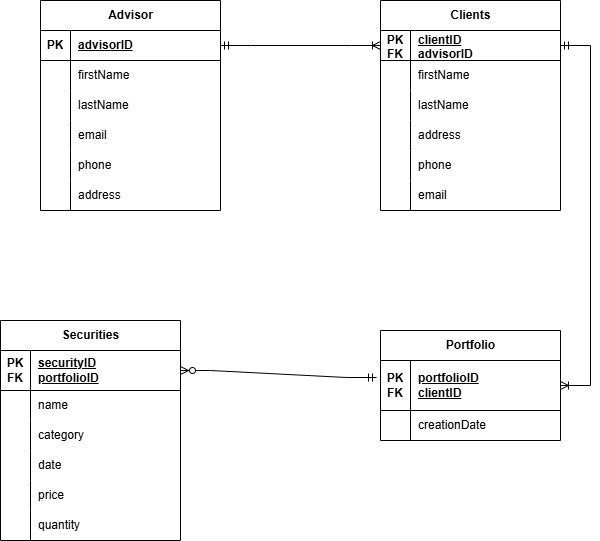

The diagram above was exported from draw.io. Its source (the exported page's mxGraphModel, read from the mxfile embedded in the PNG):
<mxGraphModel dx="880" dy="561" grid="1" gridSize="10" guides="1" tooltips="1" connect="1" arrows="1" fold="1" page="1" pageScale="1" pageWidth="850" pageHeight="1100" math="0" shadow="0">
  <root>
    <mxCell id="0" />
    <mxCell id="1" parent="0" />
    <object label="Advisor" Financial_Advisor="" id="zxwP5QOa9efbuh9wRCVD-1">
      <mxCell style="shape=table;startSize=30;container=1;collapsible=1;childLayout=tableLayout;fixedRows=1;rowLines=0;fontStyle=1;align=center;resizeLast=1;html=1;" parent="1" vertex="1">
        <mxGeometry x="120" y="50" width="180" height="210" as="geometry">
          <mxRectangle x="70" y="60" width="70" height="30" as="alternateBounds" />
        </mxGeometry>
      </mxCell>
    </object>
    <mxCell id="zxwP5QOa9efbuh9wRCVD-2" value="" style="shape=tableRow;horizontal=0;startSize=0;swimlaneHead=0;swimlaneBody=0;fillColor=none;collapsible=0;dropTarget=0;points=[[0,0.5],[1,0.5]];portConstraint=eastwest;top=0;left=0;right=0;bottom=1;" parent="zxwP5QOa9efbuh9wRCVD-1" vertex="1">
      <mxGeometry y="30" width="180" height="30" as="geometry" />
    </mxCell>
    <mxCell id="zxwP5QOa9efbuh9wRCVD-3" value="PK" style="shape=partialRectangle;connectable=0;fillColor=none;top=0;left=0;bottom=0;right=0;fontStyle=1;overflow=hidden;whiteSpace=wrap;html=1;" parent="zxwP5QOa9efbuh9wRCVD-2" vertex="1">
      <mxGeometry width="30" height="30" as="geometry">
        <mxRectangle width="30" height="30" as="alternateBounds" />
      </mxGeometry>
    </mxCell>
    <mxCell id="zxwP5QOa9efbuh9wRCVD-4" value="advisorID" style="shape=partialRectangle;connectable=0;fillColor=none;top=0;left=0;bottom=0;right=0;align=left;spacingLeft=6;fontStyle=5;overflow=hidden;whiteSpace=wrap;html=1;" parent="zxwP5QOa9efbuh9wRCVD-2" vertex="1">
      <mxGeometry x="30" width="150" height="30" as="geometry">
        <mxRectangle width="150" height="30" as="alternateBounds" />
      </mxGeometry>
    </mxCell>
    <mxCell id="zxwP5QOa9efbuh9wRCVD-5" value="" style="shape=tableRow;horizontal=0;startSize=0;swimlaneHead=0;swimlaneBody=0;fillColor=none;collapsible=0;dropTarget=0;points=[[0,0.5],[1,0.5]];portConstraint=eastwest;top=0;left=0;right=0;bottom=0;" parent="zxwP5QOa9efbuh9wRCVD-1" vertex="1">
      <mxGeometry y="60" width="180" height="30" as="geometry" />
    </mxCell>
    <mxCell id="zxwP5QOa9efbuh9wRCVD-6" value="" style="shape=partialRectangle;connectable=0;fillColor=none;top=0;left=0;bottom=0;right=0;editable=1;overflow=hidden;whiteSpace=wrap;html=1;" parent="zxwP5QOa9efbuh9wRCVD-5" vertex="1">
      <mxGeometry width="30" height="30" as="geometry">
        <mxRectangle width="30" height="30" as="alternateBounds" />
      </mxGeometry>
    </mxCell>
    <mxCell id="zxwP5QOa9efbuh9wRCVD-7" value="firstName" style="shape=partialRectangle;connectable=0;fillColor=none;top=0;left=0;bottom=0;right=0;align=left;spacingLeft=6;overflow=hidden;whiteSpace=wrap;html=1;" parent="zxwP5QOa9efbuh9wRCVD-5" vertex="1">
      <mxGeometry x="30" width="150" height="30" as="geometry">
        <mxRectangle width="150" height="30" as="alternateBounds" />
      </mxGeometry>
    </mxCell>
    <mxCell id="IVuZSBekwCHVny1AM-lv-1" value="" style="shape=tableRow;horizontal=0;startSize=0;swimlaneHead=0;swimlaneBody=0;fillColor=none;collapsible=0;dropTarget=0;points=[[0,0.5],[1,0.5]];portConstraint=eastwest;top=0;left=0;right=0;bottom=0;" vertex="1" parent="zxwP5QOa9efbuh9wRCVD-1">
      <mxGeometry y="90" width="180" height="30" as="geometry" />
    </mxCell>
    <mxCell id="IVuZSBekwCHVny1AM-lv-2" value="" style="shape=partialRectangle;connectable=0;fillColor=none;top=0;left=0;bottom=0;right=0;editable=1;overflow=hidden;whiteSpace=wrap;html=1;" vertex="1" parent="IVuZSBekwCHVny1AM-lv-1">
      <mxGeometry width="30" height="30" as="geometry">
        <mxRectangle width="30" height="30" as="alternateBounds" />
      </mxGeometry>
    </mxCell>
    <mxCell id="IVuZSBekwCHVny1AM-lv-3" value="lastName" style="shape=partialRectangle;connectable=0;fillColor=none;top=0;left=0;bottom=0;right=0;align=left;spacingLeft=6;overflow=hidden;whiteSpace=wrap;html=1;" vertex="1" parent="IVuZSBekwCHVny1AM-lv-1">
      <mxGeometry x="30" width="150" height="30" as="geometry">
        <mxRectangle width="150" height="30" as="alternateBounds" />
      </mxGeometry>
    </mxCell>
    <mxCell id="IVuZSBekwCHVny1AM-lv-4" value="" style="shape=tableRow;horizontal=0;startSize=0;swimlaneHead=0;swimlaneBody=0;fillColor=none;collapsible=0;dropTarget=0;points=[[0,0.5],[1,0.5]];portConstraint=eastwest;top=0;left=0;right=0;bottom=0;" vertex="1" parent="zxwP5QOa9efbuh9wRCVD-1">
      <mxGeometry y="120" width="180" height="30" as="geometry" />
    </mxCell>
    <mxCell id="IVuZSBekwCHVny1AM-lv-5" value="" style="shape=partialRectangle;connectable=0;fillColor=none;top=0;left=0;bottom=0;right=0;editable=1;overflow=hidden;whiteSpace=wrap;html=1;" vertex="1" parent="IVuZSBekwCHVny1AM-lv-4">
      <mxGeometry width="30" height="30" as="geometry">
        <mxRectangle width="30" height="30" as="alternateBounds" />
      </mxGeometry>
    </mxCell>
    <mxCell id="IVuZSBekwCHVny1AM-lv-6" value="email" style="shape=partialRectangle;connectable=0;fillColor=none;top=0;left=0;bottom=0;right=0;align=left;spacingLeft=6;overflow=hidden;whiteSpace=wrap;html=1;" vertex="1" parent="IVuZSBekwCHVny1AM-lv-4">
      <mxGeometry x="30" width="150" height="30" as="geometry">
        <mxRectangle width="150" height="30" as="alternateBounds" />
      </mxGeometry>
    </mxCell>
    <mxCell id="IVuZSBekwCHVny1AM-lv-7" value="" style="shape=tableRow;horizontal=0;startSize=0;swimlaneHead=0;swimlaneBody=0;fillColor=none;collapsible=0;dropTarget=0;points=[[0,0.5],[1,0.5]];portConstraint=eastwest;top=0;left=0;right=0;bottom=0;" vertex="1" parent="zxwP5QOa9efbuh9wRCVD-1">
      <mxGeometry y="150" width="180" height="30" as="geometry" />
    </mxCell>
    <mxCell id="IVuZSBekwCHVny1AM-lv-8" value="" style="shape=partialRectangle;connectable=0;fillColor=none;top=0;left=0;bottom=0;right=0;editable=1;overflow=hidden;whiteSpace=wrap;html=1;" vertex="1" parent="IVuZSBekwCHVny1AM-lv-7">
      <mxGeometry width="30" height="30" as="geometry">
        <mxRectangle width="30" height="30" as="alternateBounds" />
      </mxGeometry>
    </mxCell>
    <mxCell id="IVuZSBekwCHVny1AM-lv-9" value="phone" style="shape=partialRectangle;connectable=0;fillColor=none;top=0;left=0;bottom=0;right=0;align=left;spacingLeft=6;overflow=hidden;whiteSpace=wrap;html=1;" vertex="1" parent="IVuZSBekwCHVny1AM-lv-7">
      <mxGeometry x="30" width="150" height="30" as="geometry">
        <mxRectangle width="150" height="30" as="alternateBounds" />
      </mxGeometry>
    </mxCell>
    <mxCell id="IVuZSBekwCHVny1AM-lv-10" value="" style="shape=tableRow;horizontal=0;startSize=0;swimlaneHead=0;swimlaneBody=0;fillColor=none;collapsible=0;dropTarget=0;points=[[0,0.5],[1,0.5]];portConstraint=eastwest;top=0;left=0;right=0;bottom=0;" vertex="1" parent="zxwP5QOa9efbuh9wRCVD-1">
      <mxGeometry y="180" width="180" height="30" as="geometry" />
    </mxCell>
    <mxCell id="IVuZSBekwCHVny1AM-lv-11" value="" style="shape=partialRectangle;connectable=0;fillColor=none;top=0;left=0;bottom=0;right=0;editable=1;overflow=hidden;whiteSpace=wrap;html=1;" vertex="1" parent="IVuZSBekwCHVny1AM-lv-10">
      <mxGeometry width="30" height="30" as="geometry">
        <mxRectangle width="30" height="30" as="alternateBounds" />
      </mxGeometry>
    </mxCell>
    <mxCell id="IVuZSBekwCHVny1AM-lv-12" value="address" style="shape=partialRectangle;connectable=0;fillColor=none;top=0;left=0;bottom=0;right=0;align=left;spacingLeft=6;overflow=hidden;whiteSpace=wrap;html=1;" vertex="1" parent="IVuZSBekwCHVny1AM-lv-10">
      <mxGeometry x="30" width="150" height="30" as="geometry">
        <mxRectangle width="150" height="30" as="alternateBounds" />
      </mxGeometry>
    </mxCell>
    <mxCell id="zxwP5QOa9efbuh9wRCVD-14" value="Clients" style="shape=table;startSize=30;container=1;collapsible=1;childLayout=tableLayout;fixedRows=1;rowLines=0;fontStyle=1;align=center;resizeLast=1;html=1;" parent="1" vertex="1">
      <mxGeometry x="460" y="50" width="180" height="210" as="geometry" />
    </mxCell>
    <mxCell id="zxwP5QOa9efbuh9wRCVD-15" value="" style="shape=tableRow;horizontal=0;startSize=0;swimlaneHead=0;swimlaneBody=0;fillColor=none;collapsible=0;dropTarget=0;points=[[0,0.5],[1,0.5]];portConstraint=eastwest;top=0;left=0;right=0;bottom=1;" parent="zxwP5QOa9efbuh9wRCVD-14" vertex="1">
      <mxGeometry y="30" width="180" height="30" as="geometry" />
    </mxCell>
    <mxCell id="zxwP5QOa9efbuh9wRCVD-16" value="PK&lt;div&gt;FK&lt;/div&gt;" style="shape=partialRectangle;connectable=0;fillColor=none;top=0;left=0;bottom=0;right=0;fontStyle=1;overflow=hidden;whiteSpace=wrap;html=1;" parent="zxwP5QOa9efbuh9wRCVD-15" vertex="1">
      <mxGeometry width="30" height="30" as="geometry">
        <mxRectangle width="30" height="30" as="alternateBounds" />
      </mxGeometry>
    </mxCell>
    <mxCell id="zxwP5QOa9efbuh9wRCVD-17" value="clientID&lt;div&gt;advisorID&lt;/div&gt;" style="shape=partialRectangle;connectable=0;fillColor=none;top=0;left=0;bottom=0;right=0;align=left;spacingLeft=6;fontStyle=5;overflow=hidden;whiteSpace=wrap;html=1;" parent="zxwP5QOa9efbuh9wRCVD-15" vertex="1">
      <mxGeometry x="30" width="150" height="30" as="geometry">
        <mxRectangle width="150" height="30" as="alternateBounds" />
      </mxGeometry>
    </mxCell>
    <mxCell id="zxwP5QOa9efbuh9wRCVD-18" value="" style="shape=tableRow;horizontal=0;startSize=0;swimlaneHead=0;swimlaneBody=0;fillColor=none;collapsible=0;dropTarget=0;points=[[0,0.5],[1,0.5]];portConstraint=eastwest;top=0;left=0;right=0;bottom=0;" parent="zxwP5QOa9efbuh9wRCVD-14" vertex="1">
      <mxGeometry y="60" width="180" height="30" as="geometry" />
    </mxCell>
    <mxCell id="zxwP5QOa9efbuh9wRCVD-19" value="" style="shape=partialRectangle;connectable=0;fillColor=none;top=0;left=0;bottom=0;right=0;editable=1;overflow=hidden;whiteSpace=wrap;html=1;" parent="zxwP5QOa9efbuh9wRCVD-18" vertex="1">
      <mxGeometry width="30" height="30" as="geometry">
        <mxRectangle width="30" height="30" as="alternateBounds" />
      </mxGeometry>
    </mxCell>
    <mxCell id="zxwP5QOa9efbuh9wRCVD-20" value="firstName" style="shape=partialRectangle;connectable=0;fillColor=none;top=0;left=0;bottom=0;right=0;align=left;spacingLeft=6;overflow=hidden;whiteSpace=wrap;html=1;" parent="zxwP5QOa9efbuh9wRCVD-18" vertex="1">
      <mxGeometry x="30" width="150" height="30" as="geometry">
        <mxRectangle width="150" height="30" as="alternateBounds" />
      </mxGeometry>
    </mxCell>
    <mxCell id="IVuZSBekwCHVny1AM-lv-13" value="" style="shape=tableRow;horizontal=0;startSize=0;swimlaneHead=0;swimlaneBody=0;fillColor=none;collapsible=0;dropTarget=0;points=[[0,0.5],[1,0.5]];portConstraint=eastwest;top=0;left=0;right=0;bottom=0;" vertex="1" parent="zxwP5QOa9efbuh9wRCVD-14">
      <mxGeometry y="90" width="180" height="30" as="geometry" />
    </mxCell>
    <mxCell id="IVuZSBekwCHVny1AM-lv-14" value="" style="shape=partialRectangle;connectable=0;fillColor=none;top=0;left=0;bottom=0;right=0;editable=1;overflow=hidden;whiteSpace=wrap;html=1;" vertex="1" parent="IVuZSBekwCHVny1AM-lv-13">
      <mxGeometry width="30" height="30" as="geometry">
        <mxRectangle width="30" height="30" as="alternateBounds" />
      </mxGeometry>
    </mxCell>
    <mxCell id="IVuZSBekwCHVny1AM-lv-15" value="lastName" style="shape=partialRectangle;connectable=0;fillColor=none;top=0;left=0;bottom=0;right=0;align=left;spacingLeft=6;overflow=hidden;whiteSpace=wrap;html=1;" vertex="1" parent="IVuZSBekwCHVny1AM-lv-13">
      <mxGeometry x="30" width="150" height="30" as="geometry">
        <mxRectangle width="150" height="30" as="alternateBounds" />
      </mxGeometry>
    </mxCell>
    <mxCell id="IVuZSBekwCHVny1AM-lv-16" value="" style="shape=tableRow;horizontal=0;startSize=0;swimlaneHead=0;swimlaneBody=0;fillColor=none;collapsible=0;dropTarget=0;points=[[0,0.5],[1,0.5]];portConstraint=eastwest;top=0;left=0;right=0;bottom=0;" vertex="1" parent="zxwP5QOa9efbuh9wRCVD-14">
      <mxGeometry y="120" width="180" height="30" as="geometry" />
    </mxCell>
    <mxCell id="IVuZSBekwCHVny1AM-lv-17" value="" style="shape=partialRectangle;connectable=0;fillColor=none;top=0;left=0;bottom=0;right=0;editable=1;overflow=hidden;whiteSpace=wrap;html=1;" vertex="1" parent="IVuZSBekwCHVny1AM-lv-16">
      <mxGeometry width="30" height="30" as="geometry">
        <mxRectangle width="30" height="30" as="alternateBounds" />
      </mxGeometry>
    </mxCell>
    <mxCell id="IVuZSBekwCHVny1AM-lv-18" value="address" style="shape=partialRectangle;connectable=0;fillColor=none;top=0;left=0;bottom=0;right=0;align=left;spacingLeft=6;overflow=hidden;whiteSpace=wrap;html=1;" vertex="1" parent="IVuZSBekwCHVny1AM-lv-16">
      <mxGeometry x="30" width="150" height="30" as="geometry">
        <mxRectangle width="150" height="30" as="alternateBounds" />
      </mxGeometry>
    </mxCell>
    <mxCell id="IVuZSBekwCHVny1AM-lv-19" value="" style="shape=tableRow;horizontal=0;startSize=0;swimlaneHead=0;swimlaneBody=0;fillColor=none;collapsible=0;dropTarget=0;points=[[0,0.5],[1,0.5]];portConstraint=eastwest;top=0;left=0;right=0;bottom=0;" vertex="1" parent="zxwP5QOa9efbuh9wRCVD-14">
      <mxGeometry y="150" width="180" height="30" as="geometry" />
    </mxCell>
    <mxCell id="IVuZSBekwCHVny1AM-lv-20" value="" style="shape=partialRectangle;connectable=0;fillColor=none;top=0;left=0;bottom=0;right=0;editable=1;overflow=hidden;whiteSpace=wrap;html=1;" vertex="1" parent="IVuZSBekwCHVny1AM-lv-19">
      <mxGeometry width="30" height="30" as="geometry">
        <mxRectangle width="30" height="30" as="alternateBounds" />
      </mxGeometry>
    </mxCell>
    <mxCell id="IVuZSBekwCHVny1AM-lv-21" value="phone" style="shape=partialRectangle;connectable=0;fillColor=none;top=0;left=0;bottom=0;right=0;align=left;spacingLeft=6;overflow=hidden;whiteSpace=wrap;html=1;" vertex="1" parent="IVuZSBekwCHVny1AM-lv-19">
      <mxGeometry x="30" width="150" height="30" as="geometry">
        <mxRectangle width="150" height="30" as="alternateBounds" />
      </mxGeometry>
    </mxCell>
    <mxCell id="IVuZSBekwCHVny1AM-lv-22" value="" style="shape=tableRow;horizontal=0;startSize=0;swimlaneHead=0;swimlaneBody=0;fillColor=none;collapsible=0;dropTarget=0;points=[[0,0.5],[1,0.5]];portConstraint=eastwest;top=0;left=0;right=0;bottom=0;" vertex="1" parent="zxwP5QOa9efbuh9wRCVD-14">
      <mxGeometry y="180" width="180" height="30" as="geometry" />
    </mxCell>
    <mxCell id="IVuZSBekwCHVny1AM-lv-23" value="" style="shape=partialRectangle;connectable=0;fillColor=none;top=0;left=0;bottom=0;right=0;editable=1;overflow=hidden;whiteSpace=wrap;html=1;" vertex="1" parent="IVuZSBekwCHVny1AM-lv-22">
      <mxGeometry width="30" height="30" as="geometry">
        <mxRectangle width="30" height="30" as="alternateBounds" />
      </mxGeometry>
    </mxCell>
    <mxCell id="IVuZSBekwCHVny1AM-lv-24" value="email" style="shape=partialRectangle;connectable=0;fillColor=none;top=0;left=0;bottom=0;right=0;align=left;spacingLeft=6;overflow=hidden;whiteSpace=wrap;html=1;" vertex="1" parent="IVuZSBekwCHVny1AM-lv-22">
      <mxGeometry x="30" width="150" height="30" as="geometry">
        <mxRectangle width="150" height="30" as="alternateBounds" />
      </mxGeometry>
    </mxCell>
    <mxCell id="zxwP5QOa9efbuh9wRCVD-27" value="Portfolio" style="shape=table;startSize=30;container=1;collapsible=1;childLayout=tableLayout;fixedRows=1;rowLines=0;fontStyle=1;align=center;resizeLast=1;html=1;" parent="1" vertex="1">
      <mxGeometry x="460" y="380" width="180" height="110" as="geometry" />
    </mxCell>
    <mxCell id="zxwP5QOa9efbuh9wRCVD-28" value="" style="shape=tableRow;horizontal=0;startSize=0;swimlaneHead=0;swimlaneBody=0;fillColor=none;collapsible=0;dropTarget=0;points=[[0,0.5],[1,0.5]];portConstraint=eastwest;top=0;left=0;right=0;bottom=1;" parent="zxwP5QOa9efbuh9wRCVD-27" vertex="1">
      <mxGeometry y="30" width="180" height="50" as="geometry" />
    </mxCell>
    <mxCell id="zxwP5QOa9efbuh9wRCVD-29" value="PK&lt;div&gt;FK&lt;/div&gt;" style="shape=partialRectangle;connectable=0;fillColor=none;top=0;left=0;bottom=0;right=0;fontStyle=1;overflow=hidden;whiteSpace=wrap;html=1;" parent="zxwP5QOa9efbuh9wRCVD-28" vertex="1">
      <mxGeometry width="30" height="50" as="geometry">
        <mxRectangle width="30" height="50" as="alternateBounds" />
      </mxGeometry>
    </mxCell>
    <mxCell id="zxwP5QOa9efbuh9wRCVD-30" value="portfolioID&lt;div&gt;clientID&lt;/div&gt;" style="shape=partialRectangle;connectable=0;fillColor=none;top=0;left=0;bottom=0;right=0;align=left;spacingLeft=6;fontStyle=5;overflow=hidden;whiteSpace=wrap;html=1;" parent="zxwP5QOa9efbuh9wRCVD-28" vertex="1">
      <mxGeometry x="30" width="150" height="50" as="geometry">
        <mxRectangle width="150" height="50" as="alternateBounds" />
      </mxGeometry>
    </mxCell>
    <mxCell id="zxwP5QOa9efbuh9wRCVD-31" value="" style="shape=tableRow;horizontal=0;startSize=0;swimlaneHead=0;swimlaneBody=0;fillColor=none;collapsible=0;dropTarget=0;points=[[0,0.5],[1,0.5]];portConstraint=eastwest;top=0;left=0;right=0;bottom=0;" parent="zxwP5QOa9efbuh9wRCVD-27" vertex="1">
      <mxGeometry y="80" width="180" height="30" as="geometry" />
    </mxCell>
    <mxCell id="zxwP5QOa9efbuh9wRCVD-32" value="" style="shape=partialRectangle;connectable=0;fillColor=none;top=0;left=0;bottom=0;right=0;editable=1;overflow=hidden;whiteSpace=wrap;html=1;" parent="zxwP5QOa9efbuh9wRCVD-31" vertex="1">
      <mxGeometry width="30" height="30" as="geometry">
        <mxRectangle width="30" height="30" as="alternateBounds" />
      </mxGeometry>
    </mxCell>
    <mxCell id="zxwP5QOa9efbuh9wRCVD-33" value="creationDate" style="shape=partialRectangle;connectable=0;fillColor=none;top=0;left=0;bottom=0;right=0;align=left;spacingLeft=6;overflow=hidden;whiteSpace=wrap;html=1;" parent="zxwP5QOa9efbuh9wRCVD-31" vertex="1">
      <mxGeometry x="30" width="150" height="30" as="geometry">
        <mxRectangle width="150" height="30" as="alternateBounds" />
      </mxGeometry>
    </mxCell>
    <mxCell id="zxwP5QOa9efbuh9wRCVD-40" value="Securities" style="shape=table;startSize=30;container=1;collapsible=1;childLayout=tableLayout;fixedRows=1;rowLines=0;fontStyle=1;align=center;resizeLast=1;html=1;" parent="1" vertex="1">
      <mxGeometry x="80" y="370" width="180" height="220" as="geometry" />
    </mxCell>
    <mxCell id="zxwP5QOa9efbuh9wRCVD-41" value="" style="shape=tableRow;horizontal=0;startSize=0;swimlaneHead=0;swimlaneBody=0;fillColor=none;collapsible=0;dropTarget=0;points=[[0,0.5],[1,0.5]];portConstraint=eastwest;top=0;left=0;right=0;bottom=1;" parent="zxwP5QOa9efbuh9wRCVD-40" vertex="1">
      <mxGeometry y="30" width="180" height="40" as="geometry" />
    </mxCell>
    <mxCell id="zxwP5QOa9efbuh9wRCVD-42" value="PK&lt;div&gt;FK&lt;/div&gt;" style="shape=partialRectangle;connectable=0;fillColor=none;top=0;left=0;bottom=0;right=0;fontStyle=1;overflow=hidden;whiteSpace=wrap;html=1;" parent="zxwP5QOa9efbuh9wRCVD-41" vertex="1">
      <mxGeometry width="30" height="40" as="geometry">
        <mxRectangle width="30" height="40" as="alternateBounds" />
      </mxGeometry>
    </mxCell>
    <mxCell id="zxwP5QOa9efbuh9wRCVD-43" value="securityID&lt;div&gt;portfolioID&lt;/div&gt;" style="shape=partialRectangle;connectable=0;fillColor=none;top=0;left=0;bottom=0;right=0;align=left;spacingLeft=6;fontStyle=5;overflow=hidden;whiteSpace=wrap;html=1;" parent="zxwP5QOa9efbuh9wRCVD-41" vertex="1">
      <mxGeometry x="30" width="150" height="40" as="geometry">
        <mxRectangle width="150" height="40" as="alternateBounds" />
      </mxGeometry>
    </mxCell>
    <mxCell id="zxwP5QOa9efbuh9wRCVD-44" value="" style="shape=tableRow;horizontal=0;startSize=0;swimlaneHead=0;swimlaneBody=0;fillColor=none;collapsible=0;dropTarget=0;points=[[0,0.5],[1,0.5]];portConstraint=eastwest;top=0;left=0;right=0;bottom=0;" parent="zxwP5QOa9efbuh9wRCVD-40" vertex="1">
      <mxGeometry y="70" width="180" height="30" as="geometry" />
    </mxCell>
    <mxCell id="zxwP5QOa9efbuh9wRCVD-45" value="" style="shape=partialRectangle;connectable=0;fillColor=none;top=0;left=0;bottom=0;right=0;editable=1;overflow=hidden;whiteSpace=wrap;html=1;" parent="zxwP5QOa9efbuh9wRCVD-44" vertex="1">
      <mxGeometry width="30" height="30" as="geometry">
        <mxRectangle width="30" height="30" as="alternateBounds" />
      </mxGeometry>
    </mxCell>
    <mxCell id="zxwP5QOa9efbuh9wRCVD-46" value="name" style="shape=partialRectangle;connectable=0;fillColor=none;top=0;left=0;bottom=0;right=0;align=left;spacingLeft=6;overflow=hidden;whiteSpace=wrap;html=1;" parent="zxwP5QOa9efbuh9wRCVD-44" vertex="1">
      <mxGeometry x="30" width="150" height="30" as="geometry">
        <mxRectangle width="150" height="30" as="alternateBounds" />
      </mxGeometry>
    </mxCell>
    <mxCell id="zxwP5QOa9efbuh9wRCVD-47" value="" style="shape=tableRow;horizontal=0;startSize=0;swimlaneHead=0;swimlaneBody=0;fillColor=none;collapsible=0;dropTarget=0;points=[[0,0.5],[1,0.5]];portConstraint=eastwest;top=0;left=0;right=0;bottom=0;" parent="zxwP5QOa9efbuh9wRCVD-40" vertex="1">
      <mxGeometry y="100" width="180" height="30" as="geometry" />
    </mxCell>
    <mxCell id="zxwP5QOa9efbuh9wRCVD-48" value="" style="shape=partialRectangle;connectable=0;fillColor=none;top=0;left=0;bottom=0;right=0;editable=1;overflow=hidden;whiteSpace=wrap;html=1;" parent="zxwP5QOa9efbuh9wRCVD-47" vertex="1">
      <mxGeometry width="30" height="30" as="geometry">
        <mxRectangle width="30" height="30" as="alternateBounds" />
      </mxGeometry>
    </mxCell>
    <mxCell id="zxwP5QOa9efbuh9wRCVD-49" value="category" style="shape=partialRectangle;connectable=0;fillColor=none;top=0;left=0;bottom=0;right=0;align=left;spacingLeft=6;overflow=hidden;whiteSpace=wrap;html=1;" parent="zxwP5QOa9efbuh9wRCVD-47" vertex="1">
      <mxGeometry x="30" width="150" height="30" as="geometry">
        <mxRectangle width="150" height="30" as="alternateBounds" />
      </mxGeometry>
    </mxCell>
    <mxCell id="zxwP5QOa9efbuh9wRCVD-50" value="" style="shape=tableRow;horizontal=0;startSize=0;swimlaneHead=0;swimlaneBody=0;fillColor=none;collapsible=0;dropTarget=0;points=[[0,0.5],[1,0.5]];portConstraint=eastwest;top=0;left=0;right=0;bottom=0;" parent="zxwP5QOa9efbuh9wRCVD-40" vertex="1">
      <mxGeometry y="130" width="180" height="30" as="geometry" />
    </mxCell>
    <mxCell id="zxwP5QOa9efbuh9wRCVD-51" value="" style="shape=partialRectangle;connectable=0;fillColor=none;top=0;left=0;bottom=0;right=0;editable=1;overflow=hidden;whiteSpace=wrap;html=1;" parent="zxwP5QOa9efbuh9wRCVD-50" vertex="1">
      <mxGeometry width="30" height="30" as="geometry">
        <mxRectangle width="30" height="30" as="alternateBounds" />
      </mxGeometry>
    </mxCell>
    <mxCell id="zxwP5QOa9efbuh9wRCVD-52" value="date" style="shape=partialRectangle;connectable=0;fillColor=none;top=0;left=0;bottom=0;right=0;align=left;spacingLeft=6;overflow=hidden;whiteSpace=wrap;html=1;" parent="zxwP5QOa9efbuh9wRCVD-50" vertex="1">
      <mxGeometry x="30" width="150" height="30" as="geometry">
        <mxRectangle width="150" height="30" as="alternateBounds" />
      </mxGeometry>
    </mxCell>
    <mxCell id="zxwP5QOa9efbuh9wRCVD-53" value="" style="shape=tableRow;horizontal=0;startSize=0;swimlaneHead=0;swimlaneBody=0;fillColor=none;collapsible=0;dropTarget=0;points=[[0,0.5],[1,0.5]];portConstraint=eastwest;top=0;left=0;right=0;bottom=0;" parent="zxwP5QOa9efbuh9wRCVD-40" vertex="1">
      <mxGeometry y="160" width="180" height="30" as="geometry" />
    </mxCell>
    <mxCell id="zxwP5QOa9efbuh9wRCVD-54" value="" style="shape=partialRectangle;connectable=0;fillColor=none;top=0;left=0;bottom=0;right=0;editable=1;overflow=hidden;whiteSpace=wrap;html=1;" parent="zxwP5QOa9efbuh9wRCVD-53" vertex="1">
      <mxGeometry width="30" height="30" as="geometry">
        <mxRectangle width="30" height="30" as="alternateBounds" />
      </mxGeometry>
    </mxCell>
    <mxCell id="zxwP5QOa9efbuh9wRCVD-55" value="price" style="shape=partialRectangle;connectable=0;fillColor=none;top=0;left=0;bottom=0;right=0;align=left;spacingLeft=6;overflow=hidden;whiteSpace=wrap;html=1;" parent="zxwP5QOa9efbuh9wRCVD-53" vertex="1">
      <mxGeometry x="30" width="150" height="30" as="geometry">
        <mxRectangle width="150" height="30" as="alternateBounds" />
      </mxGeometry>
    </mxCell>
    <mxCell id="zxwP5QOa9efbuh9wRCVD-56" value="" style="shape=tableRow;horizontal=0;startSize=0;swimlaneHead=0;swimlaneBody=0;fillColor=none;collapsible=0;dropTarget=0;points=[[0,0.5],[1,0.5]];portConstraint=eastwest;top=0;left=0;right=0;bottom=0;" parent="zxwP5QOa9efbuh9wRCVD-40" vertex="1">
      <mxGeometry y="190" width="180" height="30" as="geometry" />
    </mxCell>
    <mxCell id="zxwP5QOa9efbuh9wRCVD-57" value="" style="shape=partialRectangle;connectable=0;fillColor=none;top=0;left=0;bottom=0;right=0;editable=1;overflow=hidden;whiteSpace=wrap;html=1;" parent="zxwP5QOa9efbuh9wRCVD-56" vertex="1">
      <mxGeometry width="30" height="30" as="geometry">
        <mxRectangle width="30" height="30" as="alternateBounds" />
      </mxGeometry>
    </mxCell>
    <mxCell id="zxwP5QOa9efbuh9wRCVD-58" value="quantity" style="shape=partialRectangle;connectable=0;fillColor=none;top=0;left=0;bottom=0;right=0;align=left;spacingLeft=6;overflow=hidden;whiteSpace=wrap;html=1;" parent="zxwP5QOa9efbuh9wRCVD-56" vertex="1">
      <mxGeometry x="30" width="150" height="30" as="geometry">
        <mxRectangle width="150" height="30" as="alternateBounds" />
      </mxGeometry>
    </mxCell>
    <mxCell id="IVuZSBekwCHVny1AM-lv-25" value="" style="edgeStyle=entityRelationEdgeStyle;fontSize=12;html=1;endArrow=ERoneToMany;startArrow=ERmandOne;rounded=0;exitX=1;exitY=0.5;exitDx=0;exitDy=0;entryX=0;entryY=0.5;entryDx=0;entryDy=0;" edge="1" parent="1" source="zxwP5QOa9efbuh9wRCVD-2" target="zxwP5QOa9efbuh9wRCVD-15">
      <mxGeometry width="100" height="100" relative="1" as="geometry">
        <mxPoint x="310" y="170" as="sourcePoint" />
        <mxPoint x="410" y="70" as="targetPoint" />
      </mxGeometry>
    </mxCell>
    <mxCell id="IVuZSBekwCHVny1AM-lv-26" value="" style="edgeStyle=entityRelationEdgeStyle;fontSize=12;html=1;endArrow=ERoneToMany;startArrow=ERmandOne;rounded=0;exitX=1;exitY=0.5;exitDx=0;exitDy=0;entryX=1;entryY=0.5;entryDx=0;entryDy=0;" edge="1" parent="1" source="zxwP5QOa9efbuh9wRCVD-15" target="zxwP5QOa9efbuh9wRCVD-28">
      <mxGeometry width="100" height="100" relative="1" as="geometry">
        <mxPoint x="680" y="150" as="sourcePoint" />
        <mxPoint x="780" y="50" as="targetPoint" />
      </mxGeometry>
    </mxCell>
    <mxCell id="IVuZSBekwCHVny1AM-lv-27" value="" style="edgeStyle=entityRelationEdgeStyle;fontSize=12;html=1;endArrow=ERzeroToMany;startArrow=ERmandOne;rounded=0;entryX=1;entryY=0.5;entryDx=0;entryDy=0;exitX=-0.022;exitY=0.34;exitDx=0;exitDy=0;exitPerimeter=0;" edge="1" parent="1" source="zxwP5QOa9efbuh9wRCVD-28" target="zxwP5QOa9efbuh9wRCVD-41">
      <mxGeometry width="100" height="100" relative="1" as="geometry">
        <mxPoint x="320" y="470" as="sourcePoint" />
        <mxPoint x="420" y="370" as="targetPoint" />
      </mxGeometry>
    </mxCell>
  </root>
</mxGraphModel>